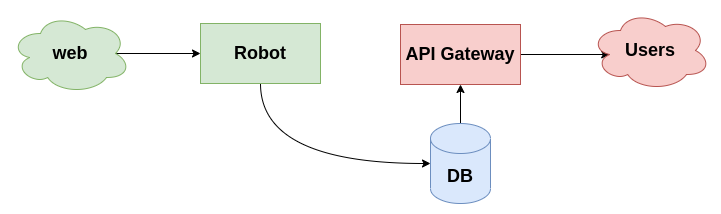

The diagram above was exported from draw.io. Its source (the exported page's mxGraphModel, read from the mxfile embedded in the PNG):
<mxGraphModel dx="677" dy="352" grid="1" gridSize="10" guides="1" tooltips="1" connect="1" arrows="1" fold="1" page="1" pageScale="1" pageWidth="827" pageHeight="1169" math="0" shadow="0">
  <root>
    <mxCell id="0" />
    <mxCell id="1" parent="0" />
    <mxCell id="klkuj4a4rLyU5YY_ySVN-1" style="edgeStyle=none;curved=1;orthogonalLoop=1;jettySize=auto;html=1;exitX=0.5;exitY=1;exitDx=0;exitDy=0;entryX=0;entryY=0.5;entryDx=0;entryDy=0;entryPerimeter=0;" edge="1" parent="1" source="klkuj4a4rLyU5YY_ySVN-2" target="klkuj4a4rLyU5YY_ySVN-4">
      <mxGeometry relative="1" as="geometry">
        <Array as="points">
          <mxPoint x="580" y="599" />
        </Array>
      </mxGeometry>
    </mxCell>
    <mxCell id="klkuj4a4rLyU5YY_ySVN-2" value="&lt;font style=&quot;font-size: 18px&quot;&gt;&lt;b&gt;Robot&lt;/b&gt;&lt;/font&gt;" style="rounded=0;whiteSpace=wrap;html=1;fillColor=#d5e8d4;strokeColor=#82b366;" vertex="1" parent="1">
      <mxGeometry x="520" y="459" width="120" height="60" as="geometry" />
    </mxCell>
    <mxCell id="klkuj4a4rLyU5YY_ySVN-12" style="edgeStyle=orthogonalEdgeStyle;rounded=0;orthogonalLoop=1;jettySize=auto;html=1;exitX=0.5;exitY=0;exitDx=0;exitDy=0;exitPerimeter=0;entryX=0.5;entryY=1;entryDx=0;entryDy=0;" edge="1" parent="1" source="klkuj4a4rLyU5YY_ySVN-4" target="klkuj4a4rLyU5YY_ySVN-6">
      <mxGeometry relative="1" as="geometry" />
    </mxCell>
    <mxCell id="klkuj4a4rLyU5YY_ySVN-4" value="&lt;font style=&quot;font-size: 18px&quot;&gt;&lt;b&gt;DB&lt;/b&gt;&lt;/font&gt;" style="shape=cylinder3;whiteSpace=wrap;html=1;boundedLbl=1;backgroundOutline=1;size=15;fillColor=#dae8fc;strokeColor=#6c8ebf;" vertex="1" parent="1">
      <mxGeometry x="750" y="559" width="60" height="80" as="geometry" />
    </mxCell>
    <mxCell id="klkuj4a4rLyU5YY_ySVN-5" style="edgeStyle=none;curved=1;orthogonalLoop=1;jettySize=auto;html=1;exitX=1;exitY=0.5;exitDx=0;exitDy=0;entryX=0.16;entryY=0.55;entryDx=0;entryDy=0;entryPerimeter=0;fontSize=18;" edge="1" parent="1" source="klkuj4a4rLyU5YY_ySVN-6" target="klkuj4a4rLyU5YY_ySVN-11">
      <mxGeometry relative="1" as="geometry" />
    </mxCell>
    <mxCell id="klkuj4a4rLyU5YY_ySVN-6" value="&lt;b&gt;&lt;font style=&quot;font-size: 18px&quot;&gt;API Gateway&lt;/font&gt;&lt;/b&gt;" style="rounded=0;whiteSpace=wrap;html=1;fillColor=#f8cecc;strokeColor=#b85450;" vertex="1" parent="1">
      <mxGeometry x="720" y="460" width="120" height="60" as="geometry" />
    </mxCell>
    <mxCell id="klkuj4a4rLyU5YY_ySVN-9" style="edgeStyle=none;curved=1;orthogonalLoop=1;jettySize=auto;html=1;exitX=0.875;exitY=0.5;exitDx=0;exitDy=0;exitPerimeter=0;entryX=0;entryY=0.5;entryDx=0;entryDy=0;" edge="1" parent="1" source="klkuj4a4rLyU5YY_ySVN-10" target="klkuj4a4rLyU5YY_ySVN-2">
      <mxGeometry relative="1" as="geometry" />
    </mxCell>
    <mxCell id="klkuj4a4rLyU5YY_ySVN-10" value="&lt;b&gt;&lt;font style=&quot;font-size: 18px&quot;&gt;web&lt;/font&gt;&lt;/b&gt;" style="ellipse;shape=cloud;whiteSpace=wrap;html=1;fontSize=18;fillColor=#d5e8d4;strokeColor=#82b366;" vertex="1" parent="1">
      <mxGeometry x="330" y="449" width="120" height="80" as="geometry" />
    </mxCell>
    <mxCell id="klkuj4a4rLyU5YY_ySVN-11" value="&lt;b&gt;&lt;font style=&quot;font-size: 18px&quot;&gt;Users&lt;/font&gt;&lt;/b&gt;" style="ellipse;shape=cloud;whiteSpace=wrap;html=1;fontSize=18;fillColor=#f8cecc;strokeColor=#b85450;" vertex="1" parent="1">
      <mxGeometry x="910" y="446" width="120" height="80" as="geometry" />
    </mxCell>
  </root>
</mxGraphModel>